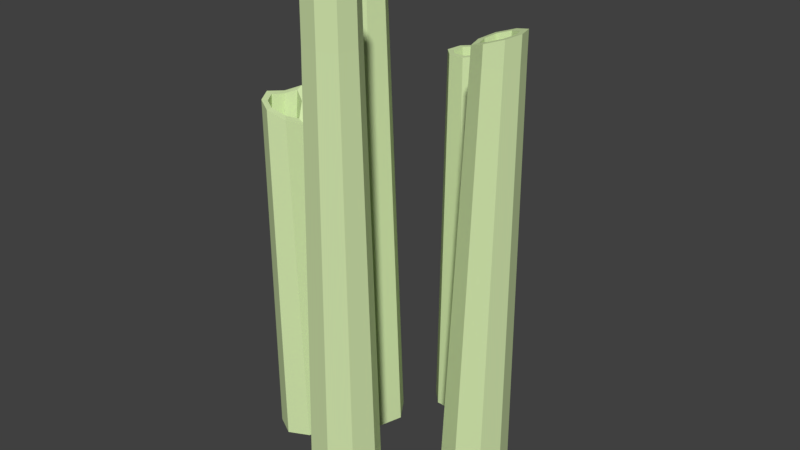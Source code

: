 # Source: Bamboo_Stage5_CameronChristianson.blend  (saved by Blender 2.79.0; exported with 4.5.12 LTS)
import bpy
from mathutils import Matrix  # noqa: F401  (used for matrix-valued properties, if any)

bpy.ops.wm.read_factory_settings(use_empty=True)
scene = bpy.context.scene
scene.name = 'Scene'

# ---- collections
col_collection_1 = bpy.data.collections.new('Collection 1'); scene.collection.children.link(col_collection_1)

# ---- materials (node trees are filled in below, after node groups)
mat_bamboo_green_001 = bpy.data.materials.new('Bamboo_Green_001')
mat_bamboo_green_001.alpha_threshold = 0.0
mat_bamboo_green_001.use_transparent_shadow = False
mat_bamboo_green_001.diffuse_color = (0.6521, 0.8, 0.4198, 1.0)
mat_bamboo_green_001.roughness = 0.5
mat_bamboo_green_002 = bpy.data.materials.new('Bamboo_Green_002')
mat_bamboo_green_002.alpha_threshold = 0.0
mat_bamboo_green_002.use_transparent_shadow = False
mat_bamboo_green_002.diffuse_color = (0.2059, 0.3506, 0.2135, 1.0)
mat_bamboo_green_002.roughness = 0.5
mat_bamboo_green_003 = bpy.data.materials.new('Bamboo_Green_003')
mat_bamboo_green_003.alpha_threshold = 0.0
mat_bamboo_green_003.use_transparent_shadow = False
mat_bamboo_green_003.diffuse_color = (0.03066, 0.03968, 0.0331, 1.0)
mat_bamboo_green_003.roughness = 0.5
mat_bamboo_leaf = bpy.data.materials.new('Bamboo_Leaf')
mat_bamboo_leaf.alpha_threshold = 0.0
mat_bamboo_leaf.use_transparent_shadow = False
mat_bamboo_leaf.diffuse_color = (0.2226, 0.8, 0.2432, 1.0)
mat_bamboo_leaf.roughness = 0.5

# ---- material node trees

# ---- world
world_world = bpy.data.worlds.new('World'); scene.world = world_world
world_world.color = (0.05088, 0.05088, 0.05088)
world_world.use_sun_shadow = False
world_world.sun_shadow_jitter_overblur = 0.0
world_world.cycles.sampling_method = 'MANUAL'

# ---- meshes
me_cube_007 = bpy.data.meshes.new('Cube.007')
me_cube_007.from_pydata([(0.2272, 0.005615, 0.04324), (0.2269, 0.1921, 0.04166), (0.4083, 0.005872, 0.03844), (0.408, 0.1923, 0.03685), (0.282, 0.04138, 1.375), (0.2818, 0.1753, 1.374), (0.4119, 0.1755, 1.37), (0.4121, 0.04156, 1.371), (0.2001, 0.09882, 0.04487), (0.4352, 0.09915, 0.03863), (0.4314, 0.1086, 1.372), (0.2626, 0.1083, 1.376), (0.3174, 0.228, 0.03909), (0.3178, -0.03006, 0.04128), (0.3471, 0.01576, 1.373), (0.3468, 0.2011, 1.372), (0.3163, 0.09856, -0.01814), (-0.2674, -0.09452, 0.1028), (-0.1494, -0.2122, 0.1023), (-0.3817, -0.2091, 0.09734), (-0.2636, -0.3268, 0.09678), (-0.1914, -0.1363, 0.105), (-0.3397, -0.2851, 0.09783), (-0.1838, -0.2921, 0.09954), (-0.3472, -0.1292, 0.1003), (-0.2603, 0.01227, 1.556), (-0.196, -0.01727, 1.495), (-0.298, 0.0701, 1.612), (-0.1102, 0.08254, 1.532), (-0.1624, 0.1457, 1.584), (-0.2755, 0.03575, 1.579), (-0.275, 0.1347, 1.66), (-0.2133, 0.1683, 1.611), (-0.1327, 0.01579, 1.496), (-0.1496, 0.1402, 1.577), (-0.2643, -0.2096, 0.04518), (0.1541, 0.4271, 0.03171), (0.08231, 0.2767, 0.03133), (0.008056, 0.4969, 0.02665), (-0.06376, 0.3465, 0.02626), (0.09564, 0.4327, 1.282), (0.04406, 0.3247, 1.281), (-0.06084, 0.3748, 1.278), (-0.009262, 0.4828, 1.278), (0.14, 0.3416, 0.03387), (-0.04966, 0.4321, 0.02729), (-0.05072, 0.4363, 1.279), (0.08545, 0.3713, 1.284), (-0.00452, 0.2827, 0.02885), (0.09488, 0.4909, 0.02938), (0.05309, 0.4785, 1.28), (-0.01829, 0.329, 1.28), (0.04639, 0.3861, -0.02564), (-0.2448, 0.03172, 1.378), (-0.1993, 0.01082, 1.334), (-0.2715, 0.07264, 1.417), (-0.1386, 0.08145, 1.36), (-0.1755, 0.1262, 1.397), (-0.2555, 0.04834, 1.394), (-0.2552, 0.1183, 1.451), (-0.2116, 0.1421, 1.416), (-0.1545, 0.03422, 1.335), (-0.1665, 0.1223, 1.393), (-0.1614, 0.1277, 1.576), (-0.1479, 0.02862, 1.511), (-0.2121, 0.15, 1.603), (-0.2612, 0.1233, 1.642), (-0.2616, 0.04451, 1.577), (-0.1715, 0.1321, 1.581), (-0.13, 0.08178, 1.539), (-0.2796, 0.07187, 1.604), (-0.00996, -0.3048, 0.04089), (0.1748, -0.2798, 0.03917), (0.01429, -0.4843, 0.03565), (0.1991, -0.4593, 0.03393), (0.03276, -0.3545, 1.492), (0.1655, -0.3365, 1.491), (0.1829, -0.4654, 1.487), (0.05018, -0.4834, 1.488), (0.07883, -0.2656, 0.04267), (0.1103, -0.4986, 0.03586), (0.1191, -0.4936, 1.489), (0.09653, -0.3263, 1.494), (0.2224, -0.3648, 0.03636), (-0.03331, -0.3994, 0.03875), (0.01599, -0.4224, 1.491), (0.1996, -0.3975, 1.489), (0.09397, -0.3808, -0.02602), (-0.1983, 0.002281, 1.51), (-0.2495, 0.02581, 1.559), (0.06761, 0.4223, 1.174), (0.03451, 0.353, 1.174), (-0.03282, 0.3852, 1.172), (0.0002851, 0.4545, 1.172), (-0.02632, 0.4246, 1.173), (0.06107, 0.3829, 1.176), (0.0403, 0.4517, 1.173), (-0.005512, 0.3558, 1.173), (-0.008857, 0.3488, 1.28), (0.04365, 0.4587, 1.28), (0.06745, 0.3799, 1.283), (-0.03271, 0.4277, 1.279), (-0.002213, 0.4619, 1.279), (-0.04015, 0.3824, 1.278), (0.03701, 0.3456, 1.281), (0.07495, 0.4251, 1.281), (0.3868, 0.1491, 1.28), (0.2975, 0.1087, 1.256), (0.3874, 0.06917, 1.278), (0.3092, 0.1489, 1.261), (0.3092, 0.06864, 1.256), (0.3484, 0.05355, 1.267), (0.3989, 0.1091, 1.281), (0.3484, 0.1642, 1.271), (0.3484, 0.174, 1.445), (0.4079, 0.1091, 1.456), (0.3485, 0.0438, 1.44), (0.3023, 0.06155, 1.426), (0.3024, 0.1559, 1.433), (0.3943, 0.06217, 1.453), (0.2886, 0.1087, 1.427), (0.3936, 0.1562, 1.455), (0.1167, -0.467, 1.405), (0.05091, -0.4216, 1.418), (0.07272, -0.4605, 1.414), (0.1683, -0.4052, 1.396), (0.1576, -0.4489, 1.398), (0.0617, -0.3783, 1.422), (0.1464, -0.3667, 1.417), (0.1024, -0.3604, 1.426), (0.1013, -0.352, 1.692), (0.1522, -0.3593, 1.682), (0.4122, 0.1756, 1.46), (-0.234, -0.1771, 1.212), (0.2641, 0.1086, 1.421), (0.4132, 0.04302, 1.457), (0.2836, 0.1751, 1.429), (0.2835, 0.04215, 1.42), (0.3486, 0.01713, 1.439), (0.4323, 0.1092, 1.462), (0.3485, 0.2006, 1.446), (-0.2042, 0.234, 0.02529), (-0.06312, 0.1121, 0.02344), (-0.3226, 0.09695, 0.01967), (-0.1815, -0.02493, 0.01781), (-0.2131, 0.1691, 1.583), (-0.2982, 0.07069, 1.579), (-0.116, 0.1934, 0.02719), (-0.2698, 0.01554, 0.01989), (-0.09523, 0.02017, 0.02043), (-0.2905, 0.1889, 0.02299), (-0.2751, 0.1367, 1.581), (-0.1923, 0.1058, -0.04651), (0.05419, -0.3727, 1.687), (0.1651, -0.4544, 1.659), (0.1775, -0.4039, 1.657), (0.06694, -0.4679, 1.677), (0.04172, -0.4228, 1.682), (0.1179, -0.4754, 1.668), (-0.2455, -0.2148, 1.038), (-0.241, -0.2941, 1.018), (-0.2847, -0.1945, 1.057), (-0.2225, -0.2528, 1.004), (-0.2823, -0.3118, 1.035), (-0.3424, -0.2522, 1.048), (-0.3211, -0.2906, 1.043), (-0.3249, -0.2115, 1.043), (-0.3344, -0.1885, 1.216), (-0.3303, -0.274, 1.216), (-0.3533, -0.2325, 1.221), (-0.2885, -0.2968, 1.208), (-0.2239, -0.2331, 1.173), (-0.291, -0.1701, 1.231), (-0.2438, -0.2777, 1.189), (-0.2487, -0.1921, 1.211), (0.1205, -0.495, 1.666), (0.02016, -0.4257, 1.684), (0.05338, -0.4851, 1.678), (0.1991, -0.4009, 1.651), (0.1827, -0.4673, 1.654), (0.03659, -0.3598, 1.691), (0.1657, -0.3421, 1.684), (0.09869, -0.3325, 1.697), (-0.2273, -0.294, 1.182), (-0.2916, -0.1472, 1.24), (-0.2001, -0.2331, 1.161), (-0.2882, -0.3201, 1.207), (-0.3766, -0.2322, 1.226), (-0.3453, -0.2888, 1.219), (-0.3509, -0.1723, 1.218)], [], [(16, 9, 2, 13), (13, 14, 4, 0), (9, 10, 7, 2), (12, 15, 6, 3), (8, 11, 5, 1), (11, 134, 136, 5), (15, 140, 132, 6), (10, 139, 135, 7), (14, 138, 137, 4), (6, 132, 139, 10), (4, 137, 134, 11), (0, 4, 11, 8), (3, 6, 10, 9), (12, 3, 9, 16), (1, 12, 16, 8), (7, 135, 138, 14), (5, 136, 140, 15), (1, 5, 15, 12), (2, 7, 14, 13), (8, 16, 13, 0), (35, 22, 19, 24), (24, 189, 184, 17), (22, 188, 187, 19), (23, 183, 186, 20), (21, 133, 185, 18), (17, 184, 133, 21), (20, 186, 188, 22), (23, 20, 22, 35), (18, 23, 35, 21), (30, 27, 146), (18, 185, 183, 23), (19, 187, 189, 24), (21, 35, 24, 17), (52, 45, 38, 49), (49, 50, 40, 36), (45, 46, 43, 38), (48, 51, 42, 39), (44, 47, 41, 37), (36, 40, 47, 44), (39, 42, 46, 45), (48, 39, 45, 52), (37, 48, 52, 44), (37, 41, 51, 48), (38, 43, 50, 49), (44, 52, 49, 36), (58, 53, 54, 61, 56, 62, 57, 60, 59, 55), (64, 69, 56, 61), (70, 67, 58, 55), (67, 89, 53, 58), (66, 70, 55, 59), (88, 64, 61, 54), (68, 65, 60, 57), (63, 68, 57, 62), (69, 63, 62, 56), (89, 88, 54, 53), (65, 66, 59, 60), (27, 30, 67, 70), (25, 26, 88, 89), (34, 29, 68, 63), (29, 32, 65, 68), (28, 34, 63, 69), (26, 33, 64, 88), (87, 80, 73, 84), (84, 85, 75, 71), (80, 81, 78, 73), (83, 86, 77, 74), (79, 82, 76, 72), (82, 182, 181, 76), (86, 178, 179, 77), (81, 175, 177, 78), (85, 176, 180, 75), (77, 179, 175, 81), (75, 180, 182, 82), (71, 75, 82, 79), (74, 77, 81, 80), (83, 74, 80, 87), (72, 83, 87, 79), (78, 177, 176, 85), (76, 181, 178, 86), (72, 76, 86, 83), (73, 78, 85, 84), (79, 87, 84, 71), (30, 25, 89, 67), (31, 27, 70, 66), (33, 28, 69, 64), (32, 31, 66, 65), (96, 93, 94, 92, 97, 91, 95, 90), (99, 102, 93, 96), (101, 103, 92, 94), (103, 98, 97, 92), (105, 99, 96, 90), (98, 104, 91, 97), (100, 105, 90, 95), (104, 100, 95, 91), (102, 101, 94, 93), (46, 42, 103, 101), (43, 46, 101, 102), (41, 47, 100, 104), (51, 41, 104, 98), (40, 50, 99, 105), (47, 40, 105, 100), (42, 51, 98, 103), (50, 43, 102, 99), (112, 106, 113, 109, 107, 110, 111, 108), (121, 114, 113, 106), (114, 118, 109, 113), (116, 119, 108, 111), (115, 121, 106, 112), (120, 117, 110, 107), (118, 120, 107, 109), (119, 115, 112, 108), (117, 116, 111, 110), (136, 134, 120, 118), (137, 138, 116, 117), (135, 139, 115, 119), (134, 137, 117, 120), (139, 132, 121, 115), (138, 135, 119, 116), (132, 140, 114, 121), (140, 136, 118, 114), (122, 126, 125, 128, 129, 127, 123, 124), (131, 130, 129, 128), (155, 131, 128, 125), (154, 155, 125, 126), (157, 156, 124, 123), (153, 157, 123, 127), (130, 153, 127, 129), (156, 158, 122, 124), (158, 154, 126, 122), (180, 176, 157, 153), (152, 148, 143, 150), (150, 151, 145, 141), (148, 25, 30, 146, 143), (149, 33, 26, 144), (147, 34, 28, 142), (151, 31, 32, 145), (145, 32, 29), (141, 145, 29, 34, 147), (144, 26, 25, 148), (149, 144, 148, 152), (142, 149, 152, 147), (146, 27, 31, 151), (142, 28, 33, 149), (143, 146, 151, 150), (147, 152, 150, 141), (175, 179, 154, 158), (177, 175, 158, 156), (178, 181, 131, 155), (181, 182, 130, 131), (176, 177, 156, 157), (179, 178, 155, 154), (182, 180, 153, 130), (160, 162, 159, 161, 166, 164, 165, 163), (171, 174, 159, 162), (173, 171, 162, 160), (170, 173, 160, 163), (169, 168, 165, 164), (167, 169, 164, 166), (168, 170, 163, 165), (174, 172, 161, 159), (172, 167, 166, 161), (183, 185, 171, 173), (185, 133, 174, 171), (184, 189, 167, 172), (186, 183, 173, 170), (133, 184, 172, 174), (188, 186, 170, 168), (189, 187, 169, 167), (187, 188, 168, 169)])
me_cube_007.polygons.foreach_set('material_index', [0, 0, 0, 0, 0, 0, 0, 0, 0, 0, 0, 0, 0, 0, 0, 0, 0, 0, 0, 0, 0, 0, 0, 0, 0, 0, 0, 0, 0, 0, 0, 0, 0, 0, 0, 0, 0, 0, 0, 0, 0, 0, 0, 0, 0, 2, 0, 0, 0, 0, 0, 0, 0, 0, 0, 0, 0, 0, 0, 0, 0, 0, 0, 0, 0, 0, 0, 0, 0, 0, 0, 0, 0, 0, 0, 0, 0, 0, 0, 0, 0, 0, 0, 0, 0, 0, 2, 0, 0, 0, 0, 0, 0, 0, 0, 0, 0, 0, 0, 0, 0, 0, 0, 2, 0, 0, 0, 0, 0, 0, 0, 0, 0, 0, 0, 0, 0, 0, 0, 0, 2, 0, 0, 0, 0, 0, 0, 0, 0, 0, 0, 0, 0, 0, 0, 0, 0, 0, 0, 0, 0, 0, 0, 0, 0, 0, 0, 0, 0, 0, 0, 0, 2, 0, 0, 0, 0, 0, 0, 0, 0, 0, 0, 0, 0, 0, 0, 0, 0])
me_cube_007.materials.append(mat_bamboo_green_001)
me_cube_007.materials.append(mat_bamboo_green_002)
me_cube_007.materials.append(mat_bamboo_green_003)
me_cube_007.materials.append(mat_bamboo_leaf)
me_cube_007.use_remesh_preserve_volume = False
me_cube_007.use_remesh_preserve_attributes = False
me_cube_007.use_mirror_vertex_groups = False
me_cube_007.update()

# ---- objects
ob_cube_001 = bpy.data.objects.new('Cube.001', me_cube_007)

# ---- transforms, parenting, visibility, modifiers, constraints
ob_cube_001.location = (0.0, 0.0, -0.02549)
ob_cube_001.scale = (0.5629, 0.5629, 0.6706)
ob_cube_001.lineart.crease_threshold = 0.0

# ---- collection membership
col_collection_1.objects.link(ob_cube_001)

# ---- scene / render settings (as saved in the file)
scene.frame_start = 1; scene.frame_end = 250; scene.frame_set(0)
scene.render.engine = 'BLENDER_EEVEE_NEXT'
scene.render.resolution_percentage = 50
scene.render.dither_intensity = 0.0
scene.cycles.use_denoising = False
scene.cycles.samples = 128
scene.cycles.sampling_pattern = 'TABULATED_SOBOL'
scene.cycles.use_adaptive_sampling = False
scene.cycles.use_light_tree = False
scene.cycles.blur_glossy = 0.0
scene.cycles.sample_clamp_indirect = 0.0
scene.view_settings.view_transform = 'Standard'
bpy.context.view_layer.update()

# ---- added for rendering (the .blend has no active camera and no usable light): camera, sun
cam_auto = bpy.data.cameras.new('AutoCamera')
cam_auto.lens = 50.0
cam_auto.sensor_width = 36.0
cam_auto.clip_end = 1000.0
ob_auto_camera = bpy.data.objects.new('AutoCamera', cam_auto)
scene.collection.objects.link(ob_auto_camera)
ob_auto_camera.location = (1.28775, -1.5277, 1.54599)
ob_auto_camera.rotation_euler = (1.09748, -7.21219e-08, 0.694738)
scene.camera = ob_auto_camera
light_auto_sun = bpy.data.lights.new('AutoSun', 'SUN')
light_auto_sun.energy = 3.0
light_auto_sun.angle = 0.0523599
ob_auto_sun = bpy.data.objects.new('AutoSun', light_auto_sun)
scene.collection.objects.link(ob_auto_sun)
ob_auto_sun.rotation_euler = (0.872665, 0.174533, 0.523599)
bpy.context.view_layer.update()
